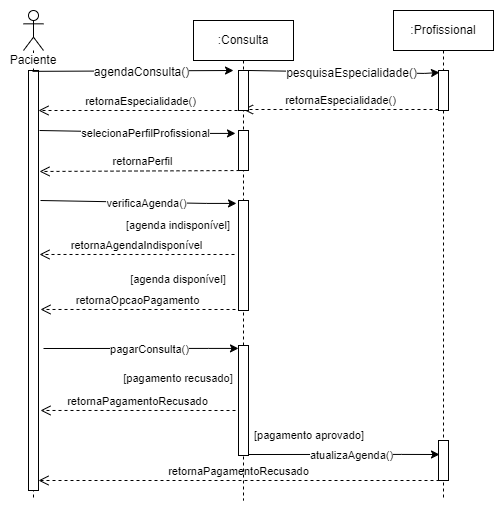

The diagram above was exported from draw.io. Its source (the exported page's mxGraphModel, read from the mxfile embedded in the PNG):
<mxGraphModel dx="2061" dy="1146" grid="1" gridSize="10" guides="1" tooltips="1" connect="1" arrows="1" fold="1" page="1" pageScale="1" pageWidth="827" pageHeight="1169" math="0" shadow="0">
  <root>
    <mxCell id="0" />
    <mxCell id="1" parent="0" />
    <mxCell id="Xl_3TyGNXzpP6R-OiVCV-42" value="" style="endArrow=classic;html=1;rounded=0;exitX=1.4;exitY=0.991;exitDx=0;exitDy=0;exitPerimeter=0;" edge="1" parent="1">
      <mxGeometry width="50" height="50" relative="1" as="geometry">
        <mxPoint x="282" y="584.01" as="sourcePoint" />
        <mxPoint x="476" y="584" as="targetPoint" />
        <Array as="points">
          <mxPoint x="438" y="583.9200000000001" />
        </Array>
      </mxGeometry>
    </mxCell>
    <mxCell id="Xl_3TyGNXzpP6R-OiVCV-43" value="&lt;font style=&quot;font-size: 11px;&quot;&gt;atualizaAgenda()&lt;/font&gt;" style="edgeLabel;html=1;align=center;verticalAlign=middle;resizable=0;points=[];fontSize=12;" vertex="1" connectable="0" parent="Xl_3TyGNXzpP6R-OiVCV-42">
      <mxGeometry x="0.0779" y="-1" relative="1" as="geometry">
        <mxPoint as="offset" />
      </mxGeometry>
    </mxCell>
    <mxCell id="Xl_3TyGNXzpP6R-OiVCV-1" value="&lt;span style=&quot;background-color: rgb(255, 255, 255);&quot;&gt;Paciente&lt;/span&gt;" style="shape=umlLifeline;participant=umlActor;perimeter=lifelinePerimeter;whiteSpace=wrap;html=1;container=1;collapsible=0;recursiveResize=0;verticalAlign=top;spacingTop=36;outlineConnect=0;" vertex="1" parent="1">
      <mxGeometry x="60" y="140" width="20" height="490" as="geometry" />
    </mxCell>
    <mxCell id="Xl_3TyGNXzpP6R-OiVCV-7" value="" style="html=1;points=[];perimeter=orthogonalPerimeter;" vertex="1" parent="Xl_3TyGNXzpP6R-OiVCV-1">
      <mxGeometry x="5" y="60" width="10" height="420" as="geometry" />
    </mxCell>
    <mxCell id="Xl_3TyGNXzpP6R-OiVCV-2" value=":Profissional" style="shape=umlLifeline;perimeter=lifelinePerimeter;whiteSpace=wrap;html=1;container=1;collapsible=0;recursiveResize=0;outlineConnect=0;" vertex="1" parent="1">
      <mxGeometry x="430" y="140" width="100" height="490" as="geometry" />
    </mxCell>
    <mxCell id="Xl_3TyGNXzpP6R-OiVCV-12" value="" style="html=1;points=[];perimeter=orthogonalPerimeter;" vertex="1" parent="Xl_3TyGNXzpP6R-OiVCV-2">
      <mxGeometry x="45" y="60" width="10" height="40" as="geometry" />
    </mxCell>
    <mxCell id="Xl_3TyGNXzpP6R-OiVCV-18" value="retornaEspecialidade()" style="html=1;verticalAlign=bottom;endArrow=open;dashed=1;endSize=8;rounded=0;" edge="1" parent="Xl_3TyGNXzpP6R-OiVCV-2" target="Xl_3TyGNXzpP6R-OiVCV-3">
      <mxGeometry relative="1" as="geometry">
        <mxPoint x="45" y="99" as="sourcePoint" />
        <mxPoint x="-35" y="99" as="targetPoint" />
      </mxGeometry>
    </mxCell>
    <mxCell id="Xl_3TyGNXzpP6R-OiVCV-37" value="" style="html=1;points=[];perimeter=orthogonalPerimeter;" vertex="1" parent="Xl_3TyGNXzpP6R-OiVCV-2">
      <mxGeometry x="45" y="430" width="10" height="40" as="geometry" />
    </mxCell>
    <mxCell id="Xl_3TyGNXzpP6R-OiVCV-44" value="retornaPagamentoRecusado" style="html=1;verticalAlign=bottom;endArrow=open;dashed=1;endSize=8;rounded=0;exitX=0.1;exitY=1;exitDx=0;exitDy=0;exitPerimeter=0;" edge="1" parent="Xl_3TyGNXzpP6R-OiVCV-2" source="Xl_3TyGNXzpP6R-OiVCV-37">
      <mxGeometry relative="1" as="geometry">
        <mxPoint x="30" y="470.02" as="sourcePoint" />
        <mxPoint x="-355" y="470" as="targetPoint" />
      </mxGeometry>
    </mxCell>
    <mxCell id="Xl_3TyGNXzpP6R-OiVCV-3" value=":Consulta" style="shape=umlLifeline;perimeter=lifelinePerimeter;whiteSpace=wrap;html=1;container=1;collapsible=0;recursiveResize=0;outlineConnect=0;" vertex="1" parent="1">
      <mxGeometry x="230" y="150" width="100" height="480" as="geometry" />
    </mxCell>
    <mxCell id="Xl_3TyGNXzpP6R-OiVCV-4" value="" style="html=1;points=[];perimeter=orthogonalPerimeter;" vertex="1" parent="Xl_3TyGNXzpP6R-OiVCV-3">
      <mxGeometry x="45" y="50" width="10" height="40" as="geometry" />
    </mxCell>
    <mxCell id="Xl_3TyGNXzpP6R-OiVCV-13" value="" style="endArrow=classic;html=1;rounded=0;exitX=0.4;exitY=0.002;exitDx=0;exitDy=0;exitPerimeter=0;entryX=0.1;entryY=0.05;entryDx=0;entryDy=0;entryPerimeter=0;" edge="1" parent="Xl_3TyGNXzpP6R-OiVCV-3" target="Xl_3TyGNXzpP6R-OiVCV-12">
      <mxGeometry width="50" height="50" relative="1" as="geometry">
        <mxPoint x="55" y="49.999999999999915" as="sourcePoint" />
        <mxPoint x="240" y="50" as="targetPoint" />
        <Array as="points">
          <mxPoint x="231" y="52.91999999999999" />
        </Array>
      </mxGeometry>
    </mxCell>
    <mxCell id="Xl_3TyGNXzpP6R-OiVCV-14" value="pesquisaEspecialidade()" style="edgeLabel;html=1;align=center;verticalAlign=middle;resizable=0;points=[];fontSize=12;" vertex="1" connectable="0" parent="Xl_3TyGNXzpP6R-OiVCV-13">
      <mxGeometry x="0.0779" y="-1" relative="1" as="geometry">
        <mxPoint as="offset" />
      </mxGeometry>
    </mxCell>
    <mxCell id="Xl_3TyGNXzpP6R-OiVCV-20" value="" style="html=1;points=[];perimeter=orthogonalPerimeter;" vertex="1" parent="Xl_3TyGNXzpP6R-OiVCV-3">
      <mxGeometry x="45" y="110" width="10" height="40" as="geometry" />
    </mxCell>
    <mxCell id="Xl_3TyGNXzpP6R-OiVCV-24" value="retornaPerfil" style="html=1;verticalAlign=bottom;endArrow=open;dashed=1;endSize=8;rounded=0;entryX=1.4;entryY=0.187;entryDx=0;entryDy=0;entryPerimeter=0;" edge="1" parent="Xl_3TyGNXzpP6R-OiVCV-3">
      <mxGeometry relative="1" as="geometry">
        <mxPoint x="52" y="150" as="sourcePoint" />
        <mxPoint x="-154" y="150.98000000000002" as="targetPoint" />
      </mxGeometry>
    </mxCell>
    <mxCell id="Xl_3TyGNXzpP6R-OiVCV-25" value="" style="html=1;points=[];perimeter=orthogonalPerimeter;" vertex="1" parent="Xl_3TyGNXzpP6R-OiVCV-3">
      <mxGeometry x="45" y="180" width="10" height="110" as="geometry" />
    </mxCell>
    <mxCell id="Xl_3TyGNXzpP6R-OiVCV-32" value="" style="html=1;points=[];perimeter=orthogonalPerimeter;" vertex="1" parent="Xl_3TyGNXzpP6R-OiVCV-3">
      <mxGeometry x="45" y="325" width="10" height="110" as="geometry" />
    </mxCell>
    <mxCell id="Xl_3TyGNXzpP6R-OiVCV-35" value="[pagamento recusado]" style="text;html=1;strokeColor=none;fillColor=none;align=center;verticalAlign=middle;whiteSpace=wrap;rounded=0;labelBackgroundColor=#FFFFFF;fontSize=11;" vertex="1" parent="Xl_3TyGNXzpP6R-OiVCV-3">
      <mxGeometry x="-75" y="343" width="120" height="30" as="geometry" />
    </mxCell>
    <mxCell id="Xl_3TyGNXzpP6R-OiVCV-36" value="retornaPagamentoRecusado" style="html=1;verticalAlign=bottom;endArrow=open;dashed=1;endSize=8;rounded=0;entryX=1.4;entryY=0.187;entryDx=0;entryDy=0;entryPerimeter=0;" edge="1" parent="Xl_3TyGNXzpP6R-OiVCV-3">
      <mxGeometry relative="1" as="geometry">
        <mxPoint x="42" y="390" as="sourcePoint" />
        <mxPoint x="-153" y="389.98" as="targetPoint" />
      </mxGeometry>
    </mxCell>
    <mxCell id="Xl_3TyGNXzpP6R-OiVCV-10" value="" style="endArrow=classic;html=1;rounded=0;exitX=0.4;exitY=0.002;exitDx=0;exitDy=0;exitPerimeter=0;" edge="1" parent="1" source="Xl_3TyGNXzpP6R-OiVCV-7">
      <mxGeometry width="50" height="50" relative="1" as="geometry">
        <mxPoint x="80" y="203.77999999999997" as="sourcePoint" />
        <mxPoint x="270" y="200" as="targetPoint" />
        <Array as="points" />
      </mxGeometry>
    </mxCell>
    <mxCell id="Xl_3TyGNXzpP6R-OiVCV-11" value="agendaConsulta()" style="edgeLabel;html=1;align=center;verticalAlign=middle;resizable=0;points=[];fontSize=12;" vertex="1" connectable="0" parent="Xl_3TyGNXzpP6R-OiVCV-10">
      <mxGeometry x="0.0779" y="-1" relative="1" as="geometry">
        <mxPoint as="offset" />
      </mxGeometry>
    </mxCell>
    <mxCell id="Xl_3TyGNXzpP6R-OiVCV-19" value="retornaEspecialidade()" style="html=1;verticalAlign=bottom;endArrow=open;dashed=1;endSize=8;rounded=0;" edge="1" parent="1">
      <mxGeometry relative="1" as="geometry">
        <mxPoint x="280" y="240" as="sourcePoint" />
        <mxPoint x="75" y="240" as="targetPoint" />
      </mxGeometry>
    </mxCell>
    <mxCell id="Xl_3TyGNXzpP6R-OiVCV-21" value="" style="endArrow=classic;html=1;rounded=0;" edge="1" parent="1">
      <mxGeometry width="50" height="50" relative="1" as="geometry">
        <mxPoint x="76" y="260" as="sourcePoint" />
        <mxPoint x="272" y="262.92" as="targetPoint" />
        <Array as="points">
          <mxPoint x="242" y="262.92" />
        </Array>
      </mxGeometry>
    </mxCell>
    <mxCell id="Xl_3TyGNXzpP6R-OiVCV-22" value="&lt;font style=&quot;font-size: 11px;&quot;&gt;selecionaPerfilProfissional&lt;/font&gt;" style="edgeLabel;html=1;align=center;verticalAlign=middle;resizable=0;points=[];fontSize=12;" vertex="1" connectable="0" parent="Xl_3TyGNXzpP6R-OiVCV-21">
      <mxGeometry x="0.0779" y="-1" relative="1" as="geometry">
        <mxPoint as="offset" />
      </mxGeometry>
    </mxCell>
    <mxCell id="Xl_3TyGNXzpP6R-OiVCV-26" value="" style="endArrow=classic;html=1;rounded=0;" edge="1" parent="1">
      <mxGeometry width="50" height="50" relative="1" as="geometry">
        <mxPoint x="77" y="330" as="sourcePoint" />
        <mxPoint x="273" y="332.9200000000001" as="targetPoint" />
        <Array as="points">
          <mxPoint x="243" y="332.92" />
        </Array>
      </mxGeometry>
    </mxCell>
    <mxCell id="Xl_3TyGNXzpP6R-OiVCV-27" value="&lt;font style=&quot;font-size: 11px;&quot;&gt;verificaAgenda()&lt;/font&gt;" style="edgeLabel;html=1;align=center;verticalAlign=middle;resizable=0;points=[];fontSize=12;" vertex="1" connectable="0" parent="Xl_3TyGNXzpP6R-OiVCV-26">
      <mxGeometry x="0.0779" y="-1" relative="1" as="geometry">
        <mxPoint as="offset" />
      </mxGeometry>
    </mxCell>
    <mxCell id="Xl_3TyGNXzpP6R-OiVCV-28" value="[agenda indisponível]" style="text;html=1;strokeColor=none;fillColor=none;align=center;verticalAlign=middle;whiteSpace=wrap;rounded=0;labelBackgroundColor=#FFFFFF;fontSize=11;" vertex="1" parent="1">
      <mxGeometry x="155" y="340" width="120" height="30" as="geometry" />
    </mxCell>
    <mxCell id="Xl_3TyGNXzpP6R-OiVCV-29" value="retornaAgendaIndisponível" style="html=1;verticalAlign=bottom;endArrow=open;dashed=1;endSize=8;rounded=0;entryX=1.4;entryY=0.187;entryDx=0;entryDy=0;entryPerimeter=0;" edge="1" parent="1">
      <mxGeometry relative="1" as="geometry">
        <mxPoint x="271" y="384" as="sourcePoint" />
        <mxPoint x="76" y="383.98" as="targetPoint" />
      </mxGeometry>
    </mxCell>
    <mxCell id="Xl_3TyGNXzpP6R-OiVCV-30" value="[agenda disponível]" style="text;html=1;strokeColor=none;fillColor=none;align=center;verticalAlign=middle;whiteSpace=wrap;rounded=0;labelBackgroundColor=#FFFFFF;fontSize=11;" vertex="1" parent="1">
      <mxGeometry x="155" y="394" width="120" height="30" as="geometry" />
    </mxCell>
    <mxCell id="Xl_3TyGNXzpP6R-OiVCV-31" value="retornaOpcaoPagamento" style="html=1;verticalAlign=bottom;endArrow=open;dashed=1;endSize=8;rounded=0;entryX=1.4;entryY=0.187;entryDx=0;entryDy=0;entryPerimeter=0;" edge="1" parent="1">
      <mxGeometry relative="1" as="geometry">
        <mxPoint x="272" y="439" as="sourcePoint" />
        <mxPoint x="77" y="438.98" as="targetPoint" />
      </mxGeometry>
    </mxCell>
    <mxCell id="Xl_3TyGNXzpP6R-OiVCV-33" value="" style="endArrow=classic;html=1;rounded=0;" edge="1" parent="1">
      <mxGeometry width="50" height="50" relative="1" as="geometry">
        <mxPoint x="80" y="478" as="sourcePoint" />
        <mxPoint x="275" y="477.9200000000001" as="targetPoint" />
        <Array as="points">
          <mxPoint x="245" y="477.92" />
        </Array>
      </mxGeometry>
    </mxCell>
    <mxCell id="Xl_3TyGNXzpP6R-OiVCV-34" value="&lt;font style=&quot;font-size: 11px;&quot;&gt;pagarConsulta()&lt;/font&gt;" style="edgeLabel;html=1;align=center;verticalAlign=middle;resizable=0;points=[];fontSize=12;" vertex="1" connectable="0" parent="Xl_3TyGNXzpP6R-OiVCV-33">
      <mxGeometry x="0.0779" y="-1" relative="1" as="geometry">
        <mxPoint as="offset" />
      </mxGeometry>
    </mxCell>
    <mxCell id="Xl_3TyGNXzpP6R-OiVCV-41" value="[pagamento aprovado]" style="text;html=1;strokeColor=none;fillColor=none;align=center;verticalAlign=middle;whiteSpace=wrap;rounded=0;labelBackgroundColor=#FFFFFF;fontSize=11;" vertex="1" parent="1">
      <mxGeometry x="286" y="550" width="120" height="30" as="geometry" />
    </mxCell>
  </root>
</mxGraphModel>